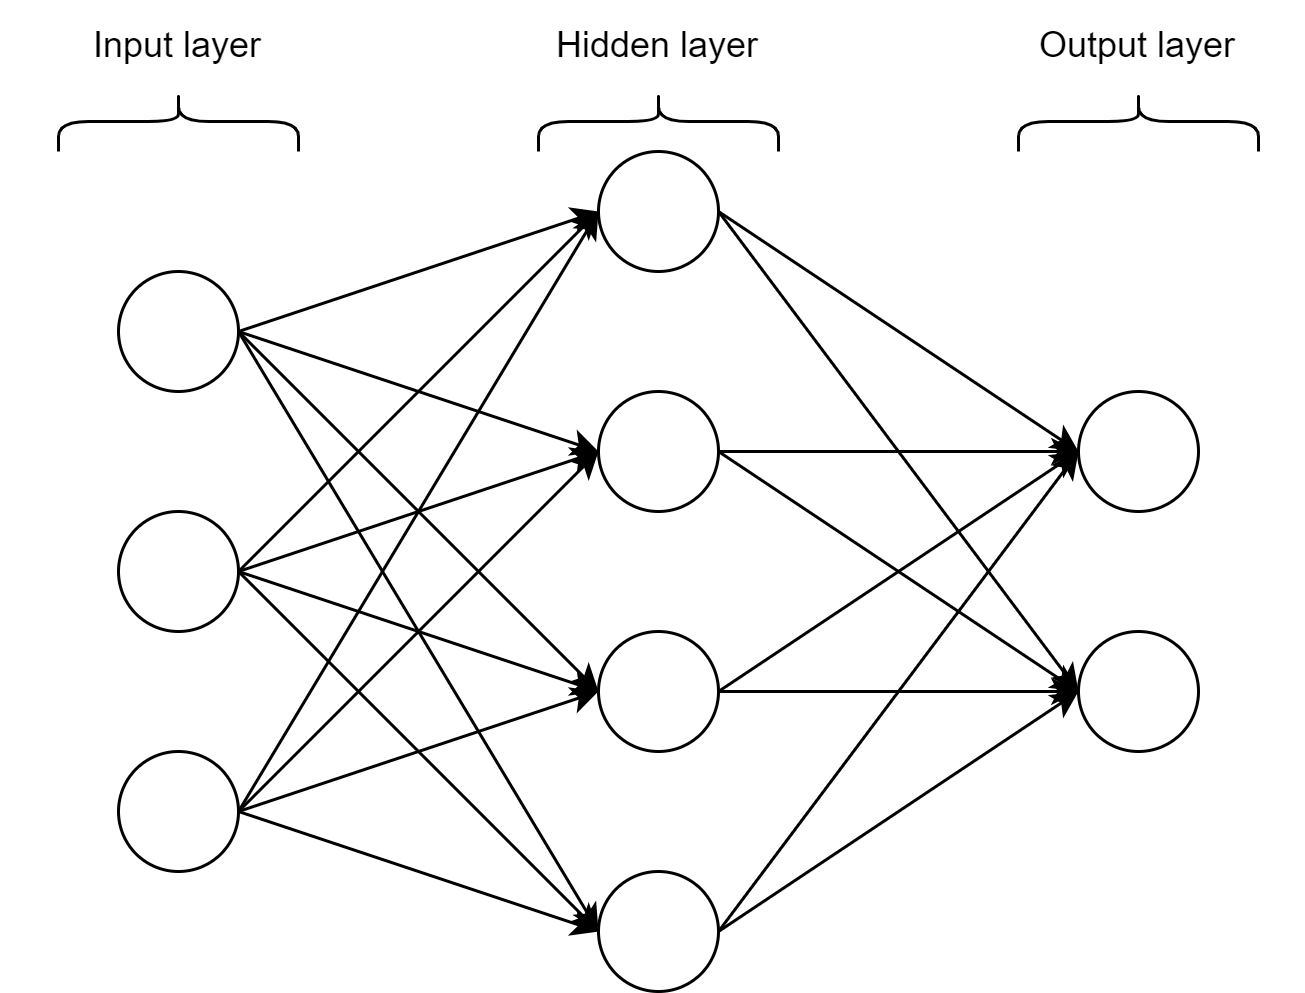

The diagram above was exported from draw.io. Its source (the exported page's mxGraphModel, read from the mxfile embedded in the PNG):
<mxGraphModel dx="1600" dy="737" grid="1" gridSize="10" guides="1" tooltips="1" connect="1" arrows="1" fold="1" page="1" pageScale="1" pageWidth="3300" pageHeight="4681" math="0" shadow="0">
  <root>
    <mxCell id="0" />
    <mxCell id="1" parent="0" />
    <mxCell id="2" value="" style="ellipse;whiteSpace=wrap;html=1;" vertex="1" parent="1">
      <mxGeometry x="320" y="120" width="40" height="40" as="geometry" />
    </mxCell>
    <mxCell id="3" value="" style="ellipse;whiteSpace=wrap;html=1;" vertex="1" parent="1">
      <mxGeometry x="320" y="200" width="40" height="40" as="geometry" />
    </mxCell>
    <mxCell id="4" value="" style="ellipse;whiteSpace=wrap;html=1;" vertex="1" parent="1">
      <mxGeometry x="320" y="280" width="40" height="40" as="geometry" />
    </mxCell>
    <mxCell id="5" value="" style="ellipse;whiteSpace=wrap;html=1;" vertex="1" parent="1">
      <mxGeometry x="480" y="80" width="40" height="40" as="geometry" />
    </mxCell>
    <mxCell id="6" value="" style="ellipse;whiteSpace=wrap;html=1;" vertex="1" parent="1">
      <mxGeometry x="480" y="320" width="40" height="40" as="geometry" />
    </mxCell>
    <mxCell id="7" value="" style="ellipse;whiteSpace=wrap;html=1;" vertex="1" parent="1">
      <mxGeometry x="480" y="160" width="40" height="40" as="geometry" />
    </mxCell>
    <mxCell id="8" value="" style="ellipse;whiteSpace=wrap;html=1;" vertex="1" parent="1">
      <mxGeometry x="480" y="240" width="40" height="40" as="geometry" />
    </mxCell>
    <mxCell id="9" value="" style="ellipse;whiteSpace=wrap;html=1;" vertex="1" parent="1">
      <mxGeometry x="640" y="160" width="40" height="40" as="geometry" />
    </mxCell>
    <mxCell id="10" value="" style="ellipse;whiteSpace=wrap;html=1;" vertex="1" parent="1">
      <mxGeometry x="640" y="240" width="40" height="40" as="geometry" />
    </mxCell>
    <mxCell id="11" value="" style="endArrow=classic;html=1;rounded=0;exitX=1;exitY=0.5;exitDx=0;exitDy=0;entryX=0;entryY=0.5;entryDx=0;entryDy=0;" edge="1" source="2" target="5" parent="1">
      <mxGeometry width="50" height="50" relative="1" as="geometry">
        <mxPoint x="460" y="120" as="sourcePoint" />
        <mxPoint x="630" y="210" as="targetPoint" />
      </mxGeometry>
    </mxCell>
    <mxCell id="12" value="" style="endArrow=classic;html=1;rounded=0;exitX=1;exitY=0.5;exitDx=0;exitDy=0;entryX=0;entryY=0.5;entryDx=0;entryDy=0;" edge="1" source="2" target="7" parent="1">
      <mxGeometry width="50" height="50" relative="1" as="geometry">
        <mxPoint x="439.86" y="146" as="sourcePoint" />
        <mxPoint x="525.86" y="120" as="targetPoint" />
      </mxGeometry>
    </mxCell>
    <mxCell id="13" value="" style="endArrow=classic;html=1;rounded=0;exitX=1;exitY=0.5;exitDx=0;exitDy=0;entryX=0;entryY=0.5;entryDx=0;entryDy=0;" edge="1" source="3" target="5" parent="1">
      <mxGeometry width="50" height="50" relative="1" as="geometry">
        <mxPoint x="440" y="180" as="sourcePoint" />
        <mxPoint x="520" y="140" as="targetPoint" />
      </mxGeometry>
    </mxCell>
    <mxCell id="14" value="" style="endArrow=classic;html=1;rounded=0;exitX=1;exitY=0.5;exitDx=0;exitDy=0;entryX=0;entryY=0.5;entryDx=0;entryDy=0;" edge="1" source="4" target="5" parent="1">
      <mxGeometry width="50" height="50" relative="1" as="geometry">
        <mxPoint x="440" y="200" as="sourcePoint" />
        <mxPoint x="520" y="160" as="targetPoint" />
      </mxGeometry>
    </mxCell>
    <mxCell id="15" value="" style="endArrow=classic;html=1;rounded=0;exitX=1;exitY=0.5;exitDx=0;exitDy=0;entryX=0;entryY=0.5;entryDx=0;entryDy=0;" edge="1" source="2" target="8" parent="1">
      <mxGeometry width="50" height="50" relative="1" as="geometry">
        <mxPoint x="440" y="160" as="sourcePoint" />
        <mxPoint x="510" y="240" as="targetPoint" />
      </mxGeometry>
    </mxCell>
    <mxCell id="16" value="" style="endArrow=classic;html=1;rounded=0;exitX=1;exitY=0.5;exitDx=0;exitDy=0;entryX=0;entryY=0.5;entryDx=0;entryDy=0;" edge="1" source="4" target="6" parent="1">
      <mxGeometry width="50" height="50" relative="1" as="geometry">
        <mxPoint x="440" y="280" as="sourcePoint" />
        <mxPoint x="520" y="240" as="targetPoint" />
      </mxGeometry>
    </mxCell>
    <mxCell id="17" value="" style="endArrow=classic;html=1;rounded=0;exitX=1;exitY=0.5;exitDx=0;exitDy=0;entryX=0;entryY=0.5;entryDx=0;entryDy=0;" edge="1" source="4" target="7" parent="1">
      <mxGeometry width="50" height="50" relative="1" as="geometry">
        <mxPoint x="434.14" y="200" as="sourcePoint" />
        <mxPoint x="520" y="180" as="targetPoint" />
      </mxGeometry>
    </mxCell>
    <mxCell id="18" value="" style="endArrow=classic;html=1;rounded=0;exitX=1;exitY=0.5;exitDx=0;exitDy=0;entryX=0;entryY=0.5;entryDx=0;entryDy=0;" edge="1" source="4" target="8" parent="1">
      <mxGeometry width="50" height="50" relative="1" as="geometry">
        <mxPoint x="434.14" y="220" as="sourcePoint" />
        <mxPoint x="514.14" y="180" as="targetPoint" />
      </mxGeometry>
    </mxCell>
    <mxCell id="19" value="" style="endArrow=classic;html=1;rounded=0;exitX=1;exitY=0.5;exitDx=0;exitDy=0;entryX=0;entryY=0.5;entryDx=0;entryDy=0;" edge="1" source="2" target="6" parent="1">
      <mxGeometry width="50" height="50" relative="1" as="geometry">
        <mxPoint x="434.14" y="180" as="sourcePoint" />
        <mxPoint x="520" y="160" as="targetPoint" />
      </mxGeometry>
    </mxCell>
    <mxCell id="20" value="" style="endArrow=classic;html=1;rounded=0;exitX=1;exitY=0.5;exitDx=0;exitDy=0;entryX=0;entryY=0.5;entryDx=0;entryDy=0;" edge="1" source="3" target="8" parent="1">
      <mxGeometry width="50" height="50" relative="1" as="geometry">
        <mxPoint x="290" y="250" as="sourcePoint" />
        <mxPoint x="370" y="170" as="targetPoint" />
      </mxGeometry>
    </mxCell>
    <mxCell id="21" value="" style="endArrow=classic;html=1;rounded=0;exitX=1;exitY=0.5;exitDx=0;exitDy=0;entryX=0;entryY=0.5;entryDx=0;entryDy=0;" edge="1" source="3" target="6" parent="1">
      <mxGeometry width="50" height="50" relative="1" as="geometry">
        <mxPoint x="300" y="280" as="sourcePoint" />
        <mxPoint x="380" y="200" as="targetPoint" />
      </mxGeometry>
    </mxCell>
    <mxCell id="22" value="" style="endArrow=classic;html=1;rounded=0;exitX=1;exitY=0.5;exitDx=0;exitDy=0;entryX=0;entryY=0.5;entryDx=0;entryDy=0;" edge="1" source="3" target="7" parent="1">
      <mxGeometry width="50" height="50" relative="1" as="geometry">
        <mxPoint x="270" y="240" as="sourcePoint" />
        <mxPoint x="350" y="160" as="targetPoint" />
      </mxGeometry>
    </mxCell>
    <mxCell id="23" value="" style="endArrow=classic;html=1;rounded=0;exitX=1;exitY=0.5;exitDx=0;exitDy=0;entryX=0;entryY=0.5;entryDx=0;entryDy=0;" edge="1" source="5" target="9" parent="1">
      <mxGeometry width="50" height="50" relative="1" as="geometry">
        <mxPoint x="300" y="290" as="sourcePoint" />
        <mxPoint x="380" y="210" as="targetPoint" />
      </mxGeometry>
    </mxCell>
    <mxCell id="24" value="" style="endArrow=classic;html=1;rounded=0;exitX=1;exitY=0.5;exitDx=0;exitDy=0;entryX=0;entryY=0.5;entryDx=0;entryDy=0;" edge="1" source="7" target="10" parent="1">
      <mxGeometry width="50" height="50" relative="1" as="geometry">
        <mxPoint x="560" y="150" as="sourcePoint" />
        <mxPoint x="640" y="230" as="targetPoint" />
      </mxGeometry>
    </mxCell>
    <mxCell id="25" value="" style="endArrow=classic;html=1;rounded=0;exitX=1;exitY=0.5;exitDx=0;exitDy=0;entryX=0;entryY=0.5;entryDx=0;entryDy=0;" edge="1" source="8" target="10" parent="1">
      <mxGeometry width="50" height="50" relative="1" as="geometry">
        <mxPoint x="700" y="130" as="sourcePoint" />
        <mxPoint x="780" y="210" as="targetPoint" />
      </mxGeometry>
    </mxCell>
    <mxCell id="26" value="" style="endArrow=classic;html=1;rounded=0;exitX=1;exitY=0.5;exitDx=0;exitDy=0;entryX=0;entryY=0.5;entryDx=0;entryDy=0;" edge="1" source="7" target="9" parent="1">
      <mxGeometry width="50" height="50" relative="1" as="geometry">
        <mxPoint x="880" y="190" as="sourcePoint" />
        <mxPoint x="560" y="180" as="targetPoint" />
      </mxGeometry>
    </mxCell>
    <mxCell id="27" value="" style="endArrow=classic;html=1;rounded=0;exitX=1;exitY=0.5;exitDx=0;exitDy=0;entryX=0;entryY=0.5;entryDx=0;entryDy=0;" edge="1" source="5" target="10" parent="1">
      <mxGeometry width="50" height="50" relative="1" as="geometry">
        <mxPoint x="740" y="210" as="sourcePoint" />
        <mxPoint x="820" y="290" as="targetPoint" />
      </mxGeometry>
    </mxCell>
    <mxCell id="28" value="" style="endArrow=classic;html=1;rounded=0;exitX=1;exitY=0.5;exitDx=0;exitDy=0;entryX=0;entryY=0.5;entryDx=0;entryDy=0;" edge="1" source="8" target="9" parent="1">
      <mxGeometry width="50" height="50" relative="1" as="geometry">
        <mxPoint x="630" y="330" as="sourcePoint" />
        <mxPoint x="710" y="330" as="targetPoint" />
      </mxGeometry>
    </mxCell>
    <mxCell id="29" value="" style="endArrow=classic;html=1;rounded=0;entryX=0;entryY=0.5;entryDx=0;entryDy=0;exitX=1;exitY=0.5;exitDx=0;exitDy=0;" edge="1" source="6" target="9" parent="1">
      <mxGeometry width="50" height="50" relative="1" as="geometry">
        <mxPoint x="560" y="340" as="sourcePoint" />
        <mxPoint x="720" y="220" as="targetPoint" />
      </mxGeometry>
    </mxCell>
    <mxCell id="30" value="" style="endArrow=classic;html=1;rounded=0;exitX=1;exitY=0.5;exitDx=0;exitDy=0;entryX=0;entryY=0.5;entryDx=0;entryDy=0;" edge="1" source="6" target="10" parent="1">
      <mxGeometry width="50" height="50" relative="1" as="geometry">
        <mxPoint x="660" y="350" as="sourcePoint" />
        <mxPoint x="740" y="350" as="targetPoint" />
      </mxGeometry>
    </mxCell>
    <mxCell id="31" value="&lt;font style=&quot;font-size: 12px;&quot;&gt;Input layer&lt;/font&gt;" style="text;html=1;strokeColor=none;fillColor=none;align=center;verticalAlign=middle;whiteSpace=wrap;rounded=0;" vertex="1" parent="1">
      <mxGeometry x="280" y="30" width="120" height="30" as="geometry" />
    </mxCell>
    <mxCell id="32" value="&lt;font style=&quot;font-size: 12px;&quot;&gt;Output layer&lt;/font&gt;" style="text;html=1;strokeColor=none;fillColor=none;align=center;verticalAlign=middle;whiteSpace=wrap;rounded=0;" vertex="1" parent="1">
      <mxGeometry x="605" y="30" width="110" height="30" as="geometry" />
    </mxCell>
    <mxCell id="33" value="" style="shape=curlyBracket;whiteSpace=wrap;html=1;rounded=1;labelPosition=left;verticalLabelPosition=middle;align=right;verticalAlign=middle;rotation=90;size=0.5;" vertex="1" parent="1">
      <mxGeometry x="330" y="30" width="20" height="80" as="geometry" />
    </mxCell>
    <mxCell id="34" value="&lt;font style=&quot;font-size: 12px;&quot;&gt;Hidden layer&lt;/font&gt;" style="text;html=1;strokeColor=none;fillColor=none;align=center;verticalAlign=middle;whiteSpace=wrap;rounded=0;" vertex="1" parent="1">
      <mxGeometry x="455" y="30" width="90" height="30" as="geometry" />
    </mxCell>
    <mxCell id="35" value="" style="shape=curlyBracket;whiteSpace=wrap;html=1;rounded=1;labelPosition=left;verticalLabelPosition=middle;align=right;verticalAlign=middle;rotation=90;size=0.5;" vertex="1" parent="1">
      <mxGeometry x="490" y="30" width="20" height="80" as="geometry" />
    </mxCell>
    <mxCell id="36" value="" style="shape=curlyBracket;whiteSpace=wrap;html=1;rounded=1;labelPosition=left;verticalLabelPosition=middle;align=right;verticalAlign=middle;rotation=90;size=0.5;" vertex="1" parent="1">
      <mxGeometry x="650" y="30" width="20" height="80" as="geometry" />
    </mxCell>
  </root>
</mxGraphModel>